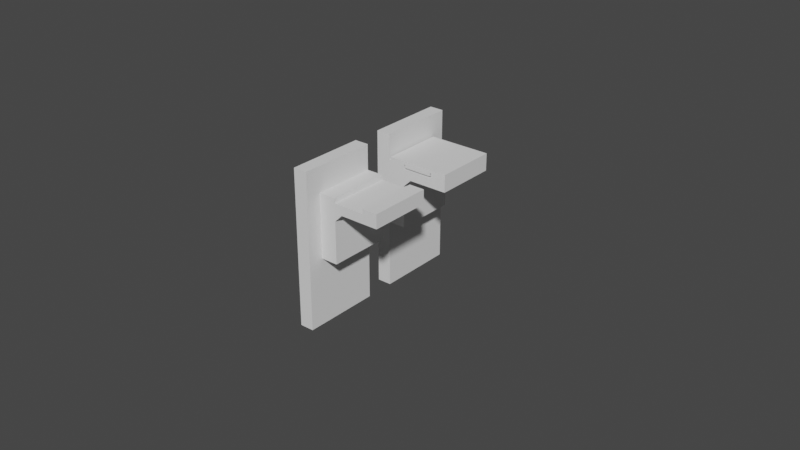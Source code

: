 # Source: holder.blend  (saved by Blender 2.93.20; exported with 4.5.12 LTS)
import bpy
from mathutils import Matrix  # noqa: F401  (used for matrix-valued properties, if any)

bpy.ops.wm.read_factory_settings(use_empty=True)
scene = bpy.context.scene
scene.name = 'Scene'

# ---- collections
col_collection = bpy.data.collections.new('Collection'); scene.collection.children.link(col_collection)

# ---- world
world_world = bpy.data.worlds.new('World'); scene.world = world_world
world_world.use_nodes = True; world_world.node_tree.nodes.clear()
_N = world_world.node_tree.nodes; _L = world_world.node_tree.links
n0 = _N.new('ShaderNodeOutputWorld'); n0.name = 'World Output'; n0.location = (300, 300)
n1 = _N.new('ShaderNodeBackground'); n1.name = 'Background'; n1.location = (10, 300)
n1.inputs[0].default_value = (0.05088, 0.05088, 0.05088, 1.0)
_L.new(n1.outputs[0], n0.inputs[0])
n0.is_active_output = True
world_world.color = (0.05088, 0.05088, 0.05088)
world_world.use_sun_shadow = False
world_world.sun_shadow_jitter_overblur = 0.0

# ---- meshes
me_cube_001 = bpy.data.meshes.new('Cube.001')
me_cube_001.from_pydata([(0.00875, -0.01, 0.0055), (-0.01175, -0.01, 0.0055), (0.00875, 0.01, 0.0055), (-0.01175, 0.01, 0.0055), (0.00875, -0.01, 0.0085), (-0.01175, -0.01, 0.0085), (0.00875, 0.01, 0.0085), (-0.01175, 0.01, 0.0085), (-0.00625, 0.01, 0.0085), (-0.00625, -0.01, 0.0085), (-0.00625, -0.01, -0.0105), (-0.01175, -0.01, -0.0105), (-0.01175, 0.01, -0.0105), (-0.00625, 0.01, -0.0105), (0.00375, 0.01, 0.0055), (0.00375, 0.01, 0.0085), (0.00375, -0.01, 0.0085), (0.00375, -0.01, 0.0055), (0.00375, 0.01, 0.01), (0.00875, 0.01, 0.01), (0.00875, -0.01, 0.01), (-0.01175, 0.01, 0.01), (-0.01175, -0.01, 0.01), (0.00375, -0.01, 0.01), (-0.00625, 0.01, 0.01), (-0.00625, -0.01, 0.01), (-0.00625, -0.01, 0.003), (-0.00375, -0.01, 0.0055), (-0.00625, -0.01, 0.008), (-0.00875, -0.01, 0.0055), (-0.00375, 0.01, 0.0055), (-0.00625, 0.01, 0.003), (-0.00875, 0.01, 0.0055), (-0.00625, 0.01, 0.008), (-0.01625, -0.01, 0.0055), (-0.01625, 0.01, 0.0055), (-0.01625, 0.01, 0.0085), (-0.01625, -0.01, 0.0085), (-0.01625, -0.01, -0.0105), (-0.01625, 0.01, -0.0105), (-0.01625, 0.01, 0.01), (-0.01625, -0.01, 0.01), (-0.01625, -0.01, 0.018), (-0.01175, -0.01, 0.018), (-0.01175, 0.01, 0.018), (-0.01625, 0.01, 0.018), (-0.01175, 0.015, 0.0055), (-0.01175, 0.015, 0.0085), (-0.01175, 0.015, 0.01), (-0.01625, 0.015, 0.01), (-0.01175, 0.015, -0.0105), (-0.01625, 0.015, 0.0055), (-0.01625, 0.015, 0.0085), (-0.01625, 0.015, -0.0105), (-0.01175, 0.015, 0.018), (-0.01625, 0.015, 0.018), (-0.01175, -0.01, -0.032), (-0.01175, 0.01, -0.032), (-0.01625, -0.01, -0.032), (-0.01625, 0.01, -0.032), (-0.01175, 0.015, -0.032), (-0.01625, 0.015, -0.032)], [], [(1, 5, 37, 34), (14, 30, 33, 8, 15), (15, 16, 23, 18), (17, 27, 30, 14), (2, 6, 4, 0), (7, 3, 46, 47), (9, 5, 1, 29, 28), (15, 8, 9, 16), (31, 26, 10, 13), (10, 11, 12, 13), (33, 32, 3, 7, 8), (16, 9, 28, 27, 17), (3, 32, 31, 13, 12), (0, 17, 14, 2), (2, 14, 15, 6), (8, 7, 21, 24), (4, 16, 17, 0), (24, 21, 22, 25), (19, 18, 23, 20), (44, 21, 48, 54), (9, 8, 24, 25), (6, 15, 18, 19), (5, 9, 25, 22), (16, 4, 20, 23), (4, 6, 19, 20), (26, 27, 28, 29), (30, 31, 32, 33), (26, 31, 30, 27), (26, 29, 1, 11, 10), (34, 35, 39, 38), (36, 35, 34, 37), (36, 37, 41, 40), (11, 1, 34, 38), (5, 22, 41, 37), (45, 44, 54, 55), (53, 50, 60, 61), (50, 12, 57, 60), (43, 44, 45, 42), (22, 21, 44, 43), (41, 22, 43, 42), (40, 41, 42, 45), (46, 50, 53, 51), (48, 49, 55, 54), (47, 46, 51, 52), (48, 47, 52, 49), (35, 36, 52, 51), (21, 7, 47, 48), (36, 40, 49, 52), (3, 12, 50, 46), (39, 35, 51, 53), (40, 45, 55, 49), (57, 56, 58, 59), (57, 59, 61, 60), (12, 11, 56, 57), (11, 38, 58, 56), (39, 53, 61, 59), (38, 39, 59, 58)])
_uv = me_cube_001.uv_layers.new(name='UVMap')
_uv.uv.foreach_set('vector', [0.625, 1.0, 0.625, 0.75, 0.625, 0.75, 0.625, 1.0, 0.375, 0.25, 0.4688, 0.25, 0.5, 0.4583, 0.5, 0.5, 0.375, 0.5, 0.375, 0.5, 0.375, 0.75, 0.375, 0.75, 0.375, 0.5, 0.375, 0.0, 0.4688, 0.0, 0.4688, 0.25, 0.375, 0.25, 0.125, 0.5, 0.375, 0.5, 0.375, 0.75, 0.125, 0.75, 0.625, 0.5, 0.625, 0.25, 0.625, 0.25, 0.625, 0.5, 0.5, 0.75, 0.625, 0.75, 0.625, 1.0, 0.5625, 1.0, 0.5, 0.7917, 0.375, 0.5, 0.5, 0.5, 0.5, 0.75, 0.375, 0.75, 0.5, 0.25, 0.5, 0.0, 0.5, 0.0, 0.5, 0.25, 0.5, 0.0, 0.625, 0.0, 0.625, 0.25, 0.5, 0.25, 0.5, 0.4583, 0.5625, 0.25, 0.625, 0.25, 0.625, 0.5, 0.5, 0.5, 0.375, 0.75, 0.5, 0.75, 0.5, 0.7917, 0.4688, 1.0, 0.375, 1.0, 0.625, 0.25, 0.5625, 0.25, 0.5, 0.25, 0.5, 0.25, 0.625, 0.25, 0.375, 0.0, 0.375, 0.0, 0.375, 0.25, 0.375, 0.25, 0.375, 0.25, 0.375, 0.25, 0.375, 0.5, 0.375, 0.5, 0.5, 0.5, 0.625, 0.5, 0.625, 0.5, 0.5, 0.5, 0.375, 0.75, 0.375, 0.75, 0.375, 1.0, 0.375, 1.0, 0.5, 0.5, 0.625, 0.5, 0.625, 0.75, 0.5, 0.75, 0.375, 0.5, 0.375, 0.5, 0.375, 0.75, 0.375, 0.75, 0.625, 0.5, 0.625, 0.5, 0.625, 0.5, 0.625, 0.5, 0.5, 0.75, 0.5, 0.5, 0.5, 0.5, 0.5, 0.75, 0.375, 0.5, 0.375, 0.5, 0.375, 0.5, 0.375, 0.5, 0.625, 0.75, 0.5, 0.75, 0.5, 0.75, 0.625, 0.75, 0.375, 0.75, 0.375, 0.75, 0.375, 0.75, 0.375, 0.75, 0.375, 0.75, 0.375, 0.5, 0.375, 0.5, 0.375, 0.75, 0.5, 0.0, 0.5, 0.0, 0.5, 0.0, 0.5, 0.0, 0.4688, 0.25, 0.5, 0.25, 0.5625, 0.25, 0.5, 0.4583, 0.5, 0.0, 0.5, 0.25, 0.4688, 0.25, 0.4688, 0.0, 0.5, 1.0, 0.5625, 1.0, 0.625, 1.0, 0.625, 1.0, 0.5, 1.0, 0.875, 0.75, 0.875, 0.5, 0.875, 0.5, 0.875, 0.75, 0.625, 0.5, 0.875, 0.5, 0.875, 0.75, 0.625, 0.75, 0.625, 0.5, 0.625, 0.75, 0.625, 0.75, 0.625, 0.5, 0.625, 1.0, 0.625, 1.0, 0.625, 1.0, 0.625, 1.0, 0.625, 0.75, 0.625, 0.75, 0.625, 0.75, 0.625, 0.75, 0.625, 0.5, 0.625, 0.5, 0.625, 0.5, 0.625, 0.5, 0.625, 0.25, 0.625, 0.25, 0.625, 0.25, 0.625, 0.25, 0.625, 0.25, 0.625, 0.25, 0.625, 0.25, 0.625, 0.25, 0.625, 0.75, 0.625, 0.5, 0.625, 0.5, 0.625, 0.75, 0.625, 0.75, 0.625, 0.5, 0.625, 0.5, 0.625, 0.75, 0.625, 0.75, 0.625, 0.75, 0.625, 0.75, 0.625, 0.75, 0.625, 0.5, 0.625, 0.75, 0.625, 0.75, 0.625, 0.5, 0.625, 0.25, 0.625, 0.25, 0.625, 0.25, 0.625, 0.25, 0.625, 0.5, 0.625, 0.5, 0.625, 0.5, 0.625, 0.5, 0.625, 0.5, 0.625, 0.25, 0.625, 0.25, 0.625, 0.5, 0.625, 0.5, 0.625, 0.5, 0.625, 0.5, 0.625, 0.5, 0.875, 0.5, 0.625, 0.5, 0.625, 0.5, 0.875, 0.5, 0.625, 0.5, 0.625, 0.5, 0.625, 0.5, 0.625, 0.5, 0.625, 0.5, 0.625, 0.5, 0.625, 0.5, 0.625, 0.5, 0.625, 0.25, 0.625, 0.25, 0.625, 0.25, 0.625, 0.25, 0.875, 0.5, 0.875, 0.5, 0.875, 0.5, 0.875, 0.5, 0.625, 0.5, 0.625, 0.5, 0.625, 0.5, 0.625, 0.5, 0.625, 0.25, 0.625, 0.0, 0.625, 0.0, 0.625, 0.25, 0.625, 0.25, 0.625, 0.25, 0.625, 0.25, 0.625, 0.25, 0.625, 0.25, 0.625, 0.0, 0.625, 0.0, 0.625, 0.25, 0.625, 1.0, 0.625, 1.0, 0.625, 1.0, 0.625, 1.0, 0.875, 0.5, 0.875, 0.5, 0.875, 0.5, 0.875, 0.5, 0.875, 0.75, 0.875, 0.5, 0.875, 0.5, 0.875, 0.75])
me_cube_001.use_remesh_fix_poles = True
me_cube_001.use_remesh_preserve_attributes = False
me_cube_001.use_mirror_vertex_groups = False
me_cube_001.update()
me_cube_002 = bpy.data.meshes.new('Cube.002')
me_cube_002.from_pydata([(-0.00575, 0.01, 0.009), (-0.00575, -0.01, 0.009), (0.00325, 0.01, 0.009), (0.00325, -0.01, 0.009), (-0.00575, 0.01, 0.01), (-0.00575, -0.01, 0.01), (0.00325, 0.01, 0.01), (0.00325, -0.01, 0.01), (-0.00575, 0.01, 0.011), (-0.00575, -0.01, 0.011), (0.00325, 0.01, 0.011), (0.00325, -0.01, 0.011), (-0.01125, 0.01, 0.01), (-0.01125, -0.01, 0.01), (0.00875, 0.01, 0.01), (0.00875, -0.01, 0.01), (-0.01125, 0.01, 0.011), (-0.01125, -0.01, 0.011), (0.00875, 0.01, 0.011), (0.00875, -0.01, 0.011)], [], [(2, 3, 1, 0), (5, 7, 11, 9), (1, 3, 7, 5), (0, 1, 5, 4), (3, 2, 6, 7), (2, 0, 4, 6), (10, 8, 9, 11), (4, 5, 13, 12), (5, 9, 17, 13), (6, 4, 8, 10), (12, 13, 17, 16), (15, 14, 18, 19), (10, 11, 19, 18), (8, 4, 12, 16), (7, 6, 14, 15), (11, 7, 15, 19), (9, 8, 16, 17), (6, 10, 18, 14)])
_uv = me_cube_002.uv_layers.new(name='UVMap')
_uv.uv.foreach_set('vector', [0.375, 0.5, 0.375, 0.75, 0.5, 0.75, 0.5, 0.5, 0.5, 0.75, 0.375, 0.75, 0.375, 0.75, 0.5, 0.75, 0.5, 0.75, 0.375, 0.75, 0.375, 0.75, 0.5, 0.75, 0.5, 0.5, 0.5, 0.75, 0.5, 0.75, 0.5, 0.5, 0.375, 0.75, 0.375, 0.5, 0.375, 0.5, 0.375, 0.75, 0.375, 0.5, 0.5, 0.5, 0.5, 0.5, 0.375, 0.5, 0.375, 0.5, 0.5, 0.5, 0.5, 0.75, 0.375, 0.75, 0.5, 0.5, 0.5, 0.75, 0.5, 0.75, 0.5, 0.5, 0.5, 0.75, 0.5, 0.75, 0.5, 0.75, 0.5, 0.75, 0.375, 0.5, 0.5, 0.5, 0.5, 0.5, 0.375, 0.5, 0.5, 0.5, 0.5, 0.75, 0.5, 0.75, 0.5, 0.5, 0.375, 0.75, 0.375, 0.5, 0.375, 0.5, 0.375, 0.75, 0.375, 0.5, 0.375, 0.75, 0.375, 0.75, 0.375, 0.5, 0.5, 0.5, 0.5, 0.5, 0.5, 0.5, 0.5, 0.5, 0.375, 0.75, 0.375, 0.5, 0.375, 0.5, 0.375, 0.75, 0.375, 0.75, 0.375, 0.75, 0.375, 0.75, 0.375, 0.75, 0.5, 0.75, 0.5, 0.5, 0.5, 0.5, 0.5, 0.75, 0.375, 0.5, 0.375, 0.5, 0.375, 0.5, 0.375, 0.5])
me_cube_002.use_remesh_fix_poles = True
me_cube_002.use_remesh_preserve_attributes = False
me_cube_002.use_mirror_vertex_groups = False
me_cube_002.update()
me_cube_003 = bpy.data.meshes.new('Cube.003')
me_cube_003.from_pydata([(0.00875, -0.01948, 0.0055), (-0.01175, -0.01948, 0.0055), (0.00875, -0.03948, 0.0055), (-0.01175, -0.03948, 0.0055), (0.00875, -0.01948, 0.0085), (-0.01175, -0.01948, 0.0085), (0.00875, -0.03948, 0.0085), (-0.01175, -0.03948, 0.0085), (-0.00625, -0.03948, 0.0085), (-0.00625, -0.01948, 0.0085), (-0.00625, -0.01948, -0.0105), (-0.01175, -0.01948, -0.0105), (-0.01175, -0.03948, -0.0105), (-0.00625, -0.03948, -0.0105), (0.00375, -0.03948, 0.0055), (0.00375, -0.03948, 0.0085), (0.00375, -0.01948, 0.0085), (0.00375, -0.01948, 0.0055), (0.00375, -0.03948, 0.01), (0.00875, -0.03948, 0.01), (0.00875, -0.01948, 0.01), (-0.01175, -0.03948, 0.01), (-0.01175, -0.01948, 0.01), (0.00375, -0.01948, 0.01), (-0.00625, -0.03948, 0.01), (-0.00625, -0.01948, 0.01), (-0.00625, -0.01948, 0.003), (-0.00375, -0.01948, 0.0055), (-0.00625, -0.01948, 0.008), (-0.00875, -0.01948, 0.0055), (-0.00375, -0.03948, 0.0055), (-0.00625, -0.03948, 0.003), (-0.00875, -0.03948, 0.0055), (-0.00625, -0.03948, 0.008), (-0.01625, -0.01948, 0.0055), (-0.01625, -0.03948, 0.0055), (-0.01625, -0.03948, 0.0085), (-0.01625, -0.01948, 0.0085), (-0.01625, -0.01948, -0.0105), (-0.01625, -0.03948, -0.0105), (-0.01625, -0.03948, 0.01), (-0.01625, -0.01948, 0.01), (-0.01625, -0.01948, 0.018), (-0.01175, -0.01948, 0.018), (-0.01175, -0.03948, 0.018), (-0.01625, -0.03948, 0.018), (-0.01175, -0.04448, 0.0055), (-0.01175, -0.04448, 0.0085), (-0.01175, -0.04448, 0.01), (-0.01625, -0.04448, 0.01), (-0.01175, -0.04448, -0.0105), (-0.01625, -0.04448, 0.0055), (-0.01625, -0.04448, 0.0085), (-0.01625, -0.04448, -0.0105), (-0.01175, -0.04448, 0.018), (-0.01625, -0.04448, 0.018), (-0.01175, -0.01948, -0.032), (-0.01175, -0.03948, -0.032), (-0.01625, -0.01948, -0.032), (-0.01625, -0.03948, -0.032), (-0.01175, -0.04448, -0.032), (-0.01625, -0.04448, -0.032)], [], [(1, 34, 37, 5), (14, 15, 8, 33, 30), (15, 18, 23, 16), (17, 14, 30, 27), (2, 0, 4, 6), (7, 47, 46, 3), (9, 28, 29, 1, 5), (15, 16, 9, 8), (31, 13, 10, 26), (10, 13, 12, 11), (33, 8, 7, 3, 32), (16, 17, 27, 28, 9), (3, 12, 13, 31, 32), (0, 2, 14, 17), (2, 6, 15, 14), (8, 24, 21, 7), (4, 0, 17, 16), (24, 25, 22, 21), (19, 20, 23, 18), (44, 54, 48, 21), (9, 25, 24, 8), (6, 19, 18, 15), (5, 22, 25, 9), (16, 23, 20, 4), (4, 20, 19, 6), (26, 29, 28, 27), (30, 33, 32, 31), (26, 27, 30, 31), (26, 10, 11, 1, 29), (34, 38, 39, 35), (36, 37, 34, 35), (36, 40, 41, 37), (11, 38, 34, 1), (5, 37, 41, 22), (45, 55, 54, 44), (53, 39, 59, 61), (38, 11, 56, 58), (43, 42, 45, 44), (22, 43, 44, 21), (41, 42, 43, 22), (40, 45, 42, 41), (46, 51, 53, 50), (48, 54, 55, 49), (47, 52, 51, 46), (48, 49, 52, 47), (35, 51, 52, 36), (21, 48, 47, 7), (36, 52, 49, 40), (3, 46, 50, 12), (39, 53, 51, 35), (40, 49, 55, 45), (57, 59, 58, 56), (57, 60, 61, 59), (39, 38, 58, 59), (12, 50, 60, 57), (50, 53, 61, 60), (11, 12, 57, 56)])
_uv = me_cube_003.uv_layers.new(name='UVMap')
_uv.uv.foreach_set('vector', [0.625, 1.0, 0.625, 1.0, 0.625, 0.75, 0.625, 0.75, 0.375, 0.25, 0.375, 0.5, 0.5, 0.5, 0.5, 0.4583, 0.4688, 0.25, 0.375, 0.5, 0.375, 0.5, 0.375, 0.75, 0.375, 0.75, 0.375, 0.0, 0.375, 0.25, 0.4688, 0.25, 0.4688, 0.0, 0.125, 0.5, 0.125, 0.75, 0.375, 0.75, 0.375, 0.5, 0.625, 0.5, 0.625, 0.5, 0.625, 0.25, 0.625, 0.25, 0.5, 0.75, 0.5, 0.7917, 0.5625, 1.0, 0.625, 1.0, 0.625, 0.75, 0.375, 0.5, 0.375, 0.75, 0.5, 0.75, 0.5, 0.5, 0.5, 0.25, 0.5, 0.25, 0.5, 0.0, 0.5, 0.0, 0.5, 0.0, 0.5, 0.25, 0.625, 0.25, 0.625, 0.0, 0.5, 0.4583, 0.5, 0.5, 0.625, 0.5, 0.625, 0.25, 0.5625, 0.25, 0.375, 0.75, 0.375, 1.0, 0.4688, 1.0, 0.5, 0.7917, 0.5, 0.75, 0.625, 0.25, 0.625, 0.25, 0.5, 0.25, 0.5, 0.25, 0.5625, 0.25, 0.375, 0.0, 0.375, 0.25, 0.375, 0.25, 0.375, 0.0, 0.375, 0.25, 0.375, 0.5, 0.375, 0.5, 0.375, 0.25, 0.5, 0.5, 0.5, 0.5, 0.625, 0.5, 0.625, 0.5, 0.375, 0.75, 0.375, 1.0, 0.375, 1.0, 0.375, 0.75, 0.5, 0.5, 0.5, 0.75, 0.625, 0.75, 0.625, 0.5, 0.375, 0.5, 0.375, 0.75, 0.375, 0.75, 0.375, 0.5, 0.625, 0.5, 0.625, 0.5, 0.625, 0.5, 0.625, 0.5, 0.5, 0.75, 0.5, 0.75, 0.5, 0.5, 0.5, 0.5, 0.375, 0.5, 0.375, 0.5, 0.375, 0.5, 0.375, 0.5, 0.625, 0.75, 0.625, 0.75, 0.5, 0.75, 0.5, 0.75, 0.375, 0.75, 0.375, 0.75, 0.375, 0.75, 0.375, 0.75, 0.375, 0.75, 0.375, 0.75, 0.375, 0.5, 0.375, 0.5, 0.5, 0.0, 0.5, 0.0, 0.5, 0.0, 0.5, 0.0, 0.4688, 0.25, 0.5, 0.4583, 0.5625, 0.25, 0.5, 0.25, 0.5, 0.0, 0.4688, 0.0, 0.4688, 0.25, 0.5, 0.25, 0.5, 1.0, 0.5, 1.0, 0.625, 1.0, 0.625, 1.0, 0.5625, 1.0, 0.875, 0.75, 0.875, 0.75, 0.875, 0.5, 0.875, 0.5, 0.625, 0.5, 0.625, 0.75, 0.875, 0.75, 0.875, 0.5, 0.625, 0.5, 0.625, 0.5, 0.625, 0.75, 0.625, 0.75, 0.625, 1.0, 0.625, 1.0, 0.625, 1.0, 0.625, 1.0, 0.625, 0.75, 0.625, 0.75, 0.625, 0.75, 0.625, 0.75, 0.625, 0.5, 0.625, 0.5, 0.625, 0.5, 0.625, 0.5, 0.875, 0.5, 0.875, 0.5, 0.875, 0.5, 0.875, 0.5, 0.625, 1.0, 0.625, 1.0, 0.625, 1.0, 0.625, 1.0, 0.625, 0.75, 0.625, 0.75, 0.625, 0.5, 0.625, 0.5, 0.625, 0.75, 0.625, 0.75, 0.625, 0.5, 0.625, 0.5, 0.625, 0.75, 0.625, 0.75, 0.625, 0.75, 0.625, 0.75, 0.625, 0.5, 0.625, 0.5, 0.625, 0.75, 0.625, 0.75, 0.625, 0.25, 0.625, 0.25, 0.625, 0.25, 0.625, 0.25, 0.625, 0.5, 0.625, 0.5, 0.625, 0.5, 0.625, 0.5, 0.625, 0.5, 0.625, 0.5, 0.625, 0.25, 0.625, 0.25, 0.625, 0.5, 0.625, 0.5, 0.625, 0.5, 0.625, 0.5, 0.875, 0.5, 0.875, 0.5, 0.625, 0.5, 0.625, 0.5, 0.625, 0.5, 0.625, 0.5, 0.625, 0.5, 0.625, 0.5, 0.625, 0.5, 0.625, 0.5, 0.625, 0.5, 0.625, 0.5, 0.625, 0.25, 0.625, 0.25, 0.625, 0.25, 0.625, 0.25, 0.875, 0.5, 0.875, 0.5, 0.875, 0.5, 0.875, 0.5, 0.625, 0.5, 0.625, 0.5, 0.625, 0.5, 0.625, 0.5, 0.625, 0.25, 0.625, 0.25, 0.625, 0.0, 0.625, 0.0, 0.625, 0.25, 0.625, 0.25, 0.625, 0.25, 0.625, 0.25, 0.875, 0.5, 0.875, 0.75, 0.875, 0.75, 0.875, 0.5, 0.625, 0.25, 0.625, 0.25, 0.625, 0.25, 0.625, 0.25, 0.625, 0.25, 0.625, 0.25, 0.625, 0.25, 0.625, 0.25, 0.625, 0.0, 0.625, 0.25, 0.625, 0.25, 0.625, 0.0])
me_cube_003.use_remesh_fix_poles = True
me_cube_003.use_remesh_preserve_attributes = False
me_cube_003.use_mirror_vertex_groups = False
me_cube_003.update()

# ---- objects
ob_holder_right = bpy.data.objects.new('holder right', me_cube_001)
ob_notch = bpy.data.objects.new('notch', me_cube_002)
ob_holder_left = bpy.data.objects.new('holder left', me_cube_003)

# ---- transforms, parenting, visibility, modifiers, constraints
ob_holder_right.location = (0.0, 0.0, 0.0)
ob_holder_right.lineart.crease_threshold = 0.0
ob_notch.location = (0.0, 0.0, 0.0)
ob_notch.lineart.crease_threshold = 0.0
ob_holder_left.location = (0.0, 0.0, 0.0)
ob_holder_left.lineart.crease_threshold = 0.0

# ---- collection membership
col_collection.objects.link(ob_holder_right)
col_collection.objects.link(ob_notch)
col_collection.objects.link(ob_holder_left)

# ---- scene / render settings (as saved in the file)
scene.frame_start = 1; scene.frame_end = 250; scene.frame_set(1)
scene.render.engine = 'BLENDER_EEVEE_NEXT'
scene.cycles.use_denoising = False
scene.cycles.samples = 128
scene.cycles.sampling_pattern = 'TABULATED_SOBOL'
scene.cycles.use_adaptive_sampling = False
scene.cycles.use_light_tree = False
scene.view_settings.view_transform = 'Filmic'
bpy.context.view_layer.update()

# ---- added for rendering (the .blend has no active camera and no usable light): camera, sun
cam_auto = bpy.data.cameras.new('AutoCamera')
cam_auto.lens = 50.0
cam_auto.sensor_width = 36.0
cam_auto.clip_end = 1000.0
ob_auto_camera = bpy.data.objects.new('AutoCamera', cam_auto)
scene.collection.objects.link(ob_auto_camera)
ob_auto_camera.location = (0.181295, -0.236792, 0.141036)
ob_auto_camera.rotation_euler = (1.09748, -7.21219e-08, 0.694738)
scene.camera = ob_auto_camera
light_auto_sun = bpy.data.lights.new('AutoSun', 'SUN')
light_auto_sun.energy = 3.0
light_auto_sun.angle = 0.0523599
ob_auto_sun = bpy.data.objects.new('AutoSun', light_auto_sun)
scene.collection.objects.link(ob_auto_sun)
ob_auto_sun.rotation_euler = (0.872665, 0.174533, 0.523599)
bpy.context.view_layer.update()
